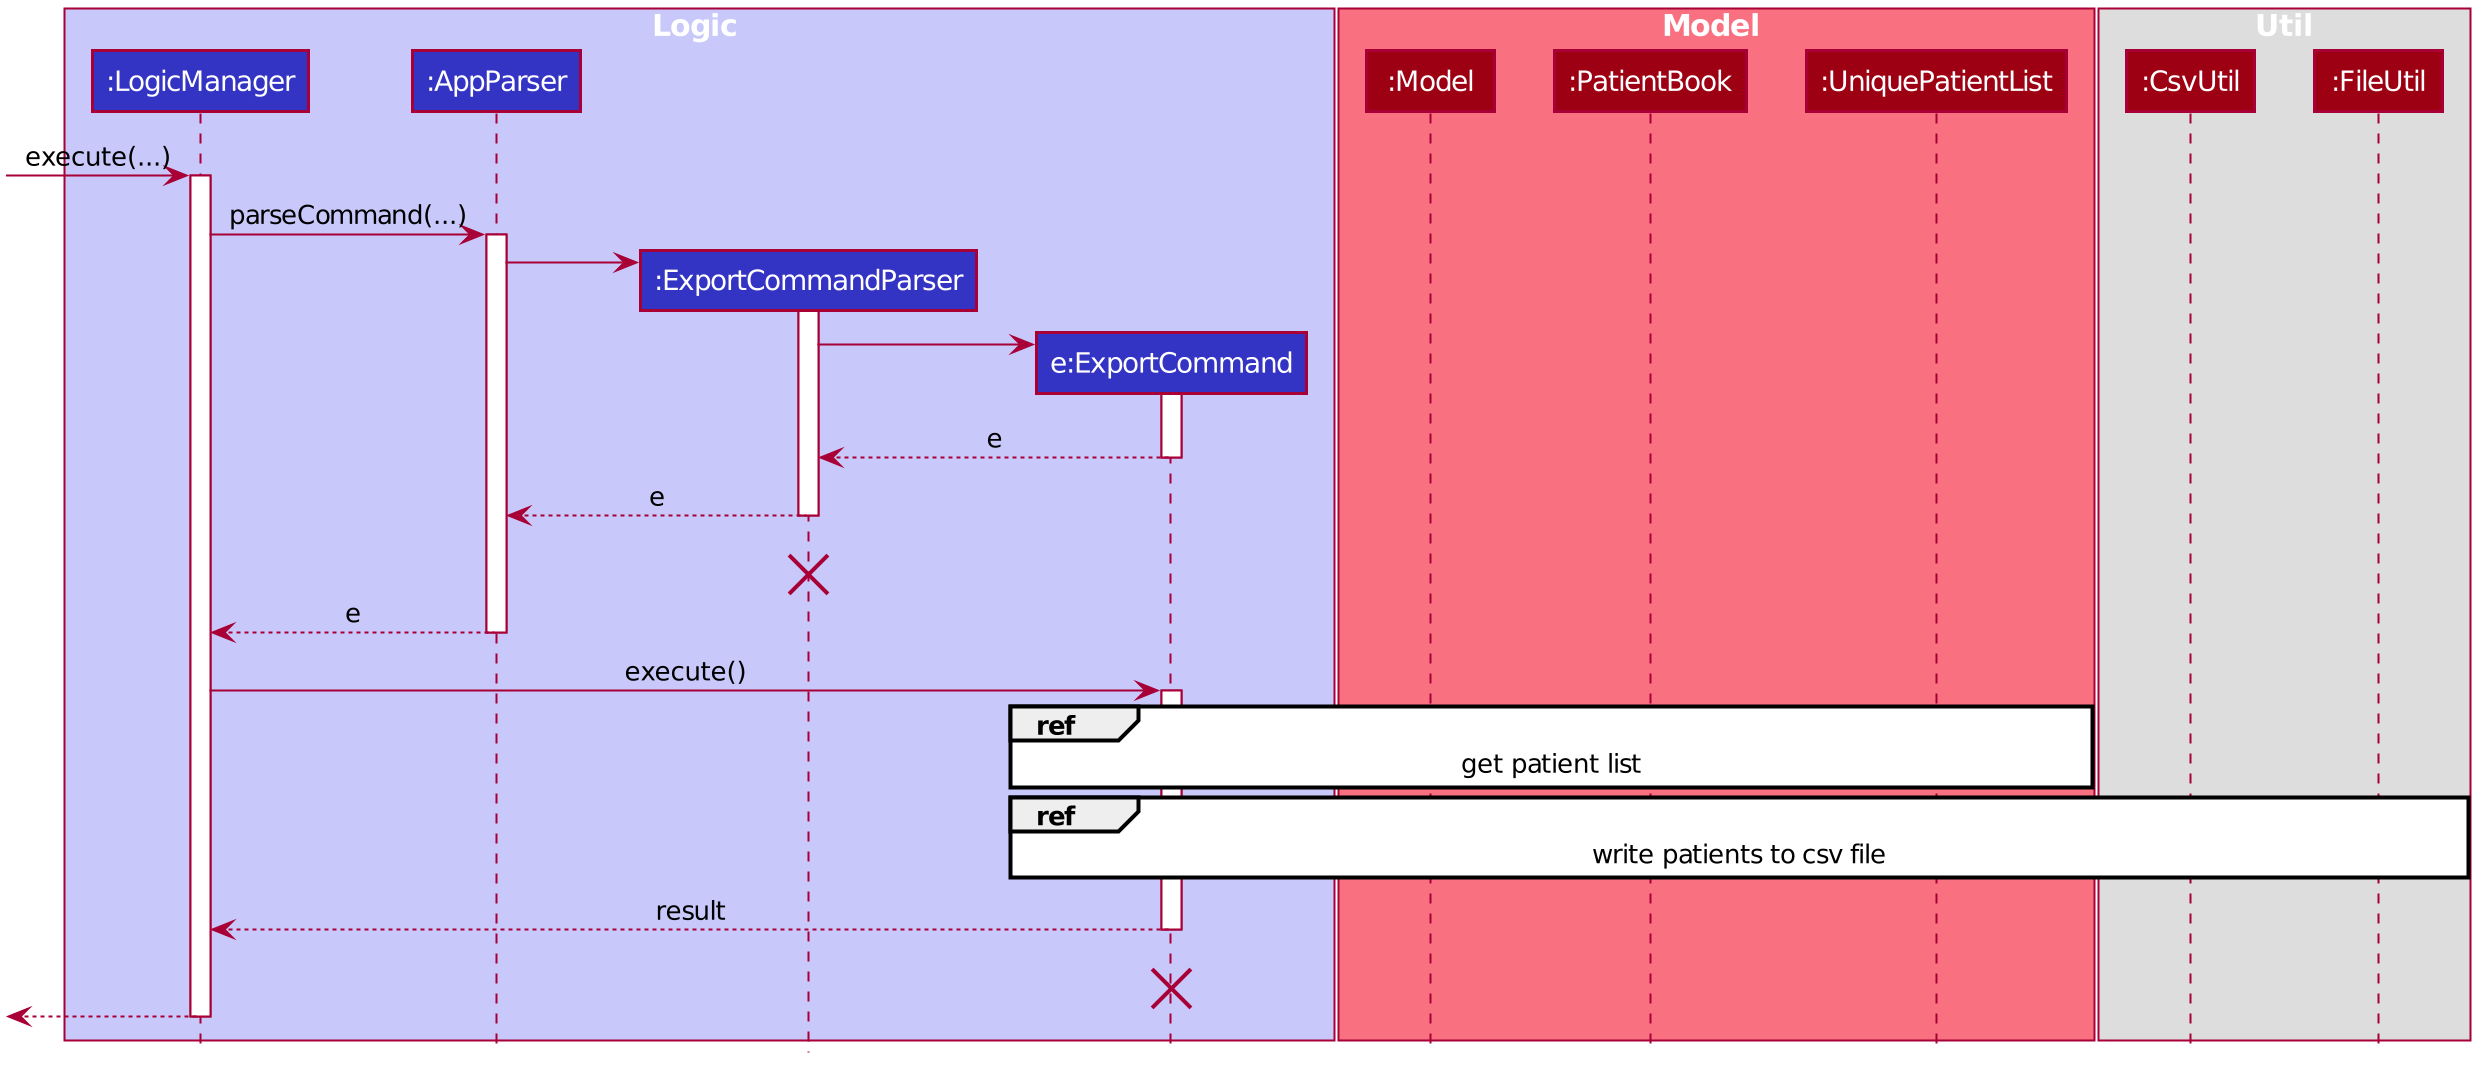

The diagram above was rendered by PlantUML. Its source (embedded in the PNG):
@startuml








skinparam ClassAttributeFontColor #FFFFFF

skinparam BackgroundColor #FFFFFFF

skinparam Shadowing false

skinparam Class {
    FontColor #FFFFFF
    BorderThickness 1
    BorderColor #FFFFFF
    StereotypeFontColor #FFFFFF
    FontName Arial
}

skinparam Actor {
    BorderColor #000000
    Color #000000
    FontName Arial
}

skinparam Sequence {
    MessageAlign center
    BoxFontSize 15
    BoxPadding 0
    BoxFontColor #FFFFFF
    FontName Arial
}

skinparam Participant {
    FontColor #FFFFFFF
    Padding 20
}

skinparam MinClassWidth 50
skinparam ParticipantPadding 10
skinparam Shadowing false
skinparam DefaultTextAlignment center
skinparam packageStyle Rectangle

hide footbox
hide members
hide circle

box Logic #C8C8FA
participant ":LogicManager" as LogicManager #3333C4
participant ":AppParser" as AppParser #3333C4
participant ":ExportCommandParser" as ExportCommandParser #3333C4
participant "e:ExportCommand" as ExportCommand #3333C4
end box

box Model #F97181
participant ":Model" as Model #9D0012
participant ":PatientBook" as PatientBook #9D0012
participant ":UniquePatientList" as UniquePatientList #9D0012
end box

box Util
participant ":CsvUtil" as CsvUtil #9D0012
participant ":FileUtil" as FileUtil #9D0012
end box

[-> LogicManager : execute(...)
activate LogicManager

LogicManager -> AppParser : parseCommand(...)
activate AppParser

create ExportCommandParser
AppParser -> ExportCommandParser
activate ExportCommandParser

create ExportCommand
ExportCommandParser -> ExportCommand

activate ExportCommand
ExportCommand --> ExportCommandParser : e
deactivate ExportCommand

ExportCommandParser --> AppParser : e
deactivate ExportCommandParser
ExportCommandParser -[hidden]-> AppParser : e
destroy ExportCommandParser

AppParser --> LogicManager : e
deactivate AppParser

LogicManager -> ExportCommand : execute()
activate ExportCommand

ref over ExportCommand, Model, PatientBook, UniquePatientList
    get patient list
end

ref over ExportCommand, CsvUtil, FileUtil
    write patients to csv file
end

ExportCommand --> LogicManager : result
deactivate ExportCommand
ExportCommand -[hidden]-> LogicManager : result
destroy ExportCommand

[<-- LogicManager

deactivate LogicManager

@enduml